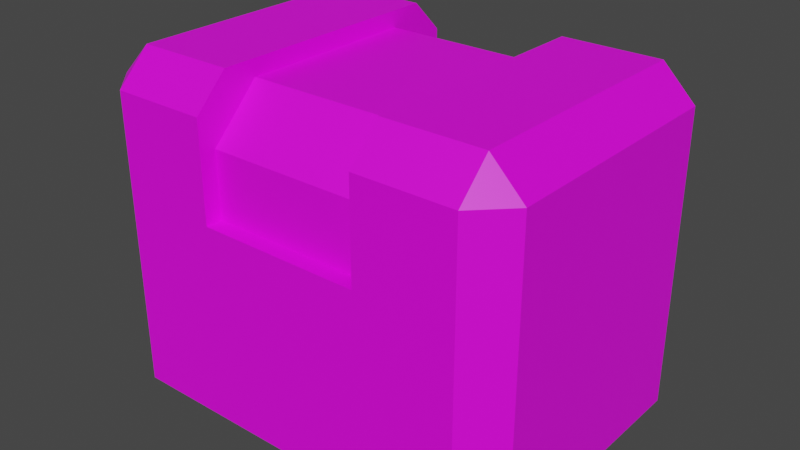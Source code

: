 # Source: tritanium_crate_white.blend  (saved by Blender 3.1.7; exported with 4.5.12 LTS)
import bpy
from mathutils import Matrix  # noqa: F401  (used for matrix-valued properties, if any)

bpy.ops.wm.read_factory_settings(use_empty=True)
scene = bpy.context.scene
scene.name = 'Scene'

# ---- collections
col_collection = bpy.data.collections.new('Collection'); scene.collection.children.link(col_collection)

# ---- images (referenced by path relative to the original .blend; pixels are not part of the script)
import os
ASSET_DIR = os.environ.get("B2B_ASSET_DIR", "")  # directory of the original .blend (textures are referenced by path, not embedded)
HERE = os.path.dirname(os.path.abspath(__file__))  # packed textures are extracted next to this script under _unpacked/

def load_image(name, relpath, width, height, colorspace="sRGB"):
    """Load a texture the original file referenced (path relative to the .blend, or extracted next to this script)."""
    p = next((c for c in (os.path.join(HERE, relpath), os.path.join(ASSET_DIR, relpath)) if relpath and os.path.exists(c)), "")
    if p:
        img = bpy.data.images.load(p, check_existing=True)
        img.name = name
    else:  # same state as the original file: an image datablock whose file is absent (Cycles renders it pink)
        img = bpy.data.images.new(name, width, height)
        img.source = "FILE"
        img.filepath = "//" + (relpath or name)
    img.colorspace_settings.name = colorspace
    return img
img_new_tritanium_crate_white_png = load_image('new_tritanium_crate_white.png', 'new_tritanium_crate_white.png', 1024, 1024, 'sRGB')

# ---- materials (node trees are filled in below, after node groups)
mat_cratewhite = bpy.data.materials.new('CrateWhite')
mat_cratewhite.use_transparent_shadow = False

# ---- material node trees
mat_cratewhite.use_nodes = True; mat_cratewhite.node_tree.nodes.clear()
_N = mat_cratewhite.node_tree.nodes; _L = mat_cratewhite.node_tree.links
n0 = _N.new('ShaderNodeBsdfPrincipled'); n0.name = 'Principled BSDF'; n0.location = (10, 300)
n0.distribution = 'GGX'
n0.subsurface_method = 'RANDOM_WALK_SKIN'
n0.inputs[3].default_value = 1.45
n0.inputs[27].default_value = (0.0, 0.0, 0.0, 1.0)
n0.inputs[28].default_value = 1.0
n1 = _N.new('ShaderNodeOutputMaterial'); n1.name = 'Material Output'; n1.location = (300, 300)
n2 = _N.new('ShaderNodeTexImage'); n2.name = 'Image Texture'; n2.location = (-280, 280)
n2.image = img_new_tritanium_crate_white_png
_L.new(n0.outputs[0], n1.inputs[0])
_L.new(n2.outputs[0], n0.inputs[0])
n1.is_active_output = True

# ---- world
world_world = bpy.data.worlds.new('World'); scene.world = world_world
world_world.use_nodes = True; world_world.node_tree.nodes.clear()
_N = world_world.node_tree.nodes; _L = world_world.node_tree.links
n0 = _N.new('ShaderNodeOutputWorld'); n0.name = 'World Output'; n0.location = (300, 300)
n1 = _N.new('ShaderNodeBackground'); n1.name = 'Background'; n1.location = (10, 300)
n1.inputs[0].default_value = (0.05088, 0.05088, 0.05088, 1.0)
_L.new(n1.outputs[0], n0.inputs[0])
n0.is_active_output = True
world_world.color = (0.05088, 0.05088, 0.05088)
world_world.use_sun_shadow = False
world_world.sun_shadow_jitter_overblur = 0.0

# ---- meshes
me_tritanium_crate_white = bpy.data.meshes.new('tritanium_crate_white')
me_tritanium_crate_white.from_pydata([(0.9979, 0.0, 0.7873), (0.9213, 0.0, 0.8639), (0.0787, 0.0, 0.8639), (0.0787, 0.0, 0.1361), (0.0021, 0.0, 0.7873), (0.0021, 0.0, 0.2128), (0.9213, 0.0, 0.1362), (0.9979, 0.0, 0.2128), (0.9213, 0.766, 0.2128), (0.6915, 0.766, 0.2128), (0.6915, 0.766, 0.7872), (0.9213, 0.766, 0.7872), (0.3085, 0.7277, 0.2893), (0.3085, 0.7277, 0.7106), (0.6915, 0.7277, 0.7106), (0.6915, 0.7277, 0.2894), (0.0787, 0.766, 0.2128), (0.0787, 0.766, 0.7872), (0.3085, 0.766, 0.7872), (0.3085, 0.766, 0.2128), (0.3085, 0.4596, 0.1361), (0.6915, 0.4596, 0.1361), (0.9213, 0.6894, 0.1361), (0.3085, 0.4596, 0.1744), (0.3085, 0.6128, 0.1745), (0.6915, 0.6128, 0.1745), (0.6915, 0.4596, 0.1744), (0.0787, 0.6894, 0.1361), (0.3085, 0.6894, 0.1361), (0.0021, 0.6894, 0.7872), (0.0021, 0.6894, 0.2128), (0.3085, 0.4596, 0.8638), (0.0787, 0.6894, 0.8638), (0.6915, 0.4596, 0.8255), (0.6915, 0.6128, 0.8255), (0.3085, 0.6128, 0.8255), (0.3085, 0.4596, 0.8255), (0.9979, 0.6894, 0.2128), (0.9979, 0.6894, 0.7873), (0.6915, 0.6894, 0.1361), (0.6915, 0.4596, 0.8638), (0.3085, 0.6894, 0.8638), (0.9213, 0.6894, 0.8638), (0.6915, 0.6894, 0.8638)], [], [(0, 1, 2, 3), (2, 4, 5, 3), (0, 3, 6, 7), (8, 9, 10, 11), (12, 13, 14, 15), (16, 17, 18, 19), (3, 20, 21, 6), (6, 21, 22), (23, 24, 25, 26), (20, 27, 28), (5, 29, 30), (2, 31, 32), (33, 34, 35, 36), (0, 7, 37, 38), (39, 21, 26, 25), (20, 23, 26, 21), (40, 33, 36, 31), (9, 15, 14, 10), (9, 39, 25, 15), (35, 41, 31, 36), (15, 25, 24, 12), (13, 35, 34, 14), (8, 37, 22), (27, 30, 16), (11, 42, 38), (29, 32, 17), (8, 22, 39, 9), (43, 42, 11, 10), (8, 11, 38, 37), (28, 27, 16, 19), (16, 30, 29, 17), (17, 32, 41, 18), (6, 22, 37, 7), (3, 5, 30, 27), (4, 2, 32, 29), (38, 42, 1, 0), (24, 28, 19, 12), (24, 23, 20, 28), (13, 12, 19, 18), (35, 13, 18, 41), (34, 43, 10, 14), (34, 33, 40, 43), (21, 39, 22), (20, 3, 27), (5, 4, 29), (42, 43, 40), (31, 41, 32), (1, 42, 40), (1, 40, 31, 2)])
me_tritanium_crate_white.polygons.foreach_set('use_smooth', [True] * 49)
_k = set([(0, 1), (0, 7), (0, 38), (1, 2), (1, 42), (2, 4), (2, 32), (3, 5), (3, 6), (3, 27), (4, 5), (4, 29), (5, 30), (6, 7), (6, 22), (7, 37), (8, 9), (8, 11), (8, 22), (8, 37), (9, 10), (9, 39), (10, 11), (10, 43), (11, 38), (11, 42), (12, 13), (12, 15), (12, 24), (13, 14), (13, 35), (14, 15), (14, 34), (15, 25), (16, 17), (16, 19), (16, 27), (16, 30), (17, 18), (17, 29), (17, 32), (18, 19), (18, 41), (19, 28), (20, 21), (20, 23), (20, 28), (21, 26), (21, 39), (22, 37), (22, 39), (23, 24), (23, 26), (24, 25), (25, 26), (27, 28), (27, 30), (29, 30), (29, 32), (31, 36), (31, 40), (31, 41), (32, 41), (33, 34), (33, 36), (33, 40), (34, 35), (35, 36), (37, 38), (38, 42), (40, 43), (42, 43)])
me_tritanium_crate_white.attributes.new('sharp_edge', 'BOOLEAN', 'EDGE').data.foreach_set('value', [ (min(e.vertices), max(e.vertices)) in _k for e in me_tritanium_crate_white.edges])
_uv = me_tritanium_crate_white.uv_layers.new(name='UVMap')
_uv.uv.foreach_set('vector', [0.4688, 0.6875, 0.5, 0.6563, 0.8438, 0.6563, 0.8438, 0.9531, 0.8438, 0.6563, 0.875, 0.6875, 0.875, 0.9219, 0.8438, 0.9531, 0.4688, 0.6875, 0.8438, 0.9531, 0.5, 0.9531, 0.4688, 0.9219, 0.0313, 0.1563, 0.1563, 0.1563, 0.1563, 0.4531, 0.0313, 0.4531, 0.1563, 0.4063, 0.1563, 0.2031, 0.3125, 0.2031, 0.3125, 0.4063, 0.4375, 0.1563, 0.4375, 0.4531, 0.3125, 0.4531, 0.3125, 0.1563, 0.8438, 0.0, 0.75, 0.1875, 0.5938, 0.1875, 0.5, 0.0, 0.5, 0.0, 0.5938, 0.1875, 0.5, 0.2813, 0.1563, 0.5156, 0.1563, 0.4688, 0.3125, 0.4688, 0.3125, 0.5156, 0.75, 0.1875, 0.8438, 0.2813, 0.75, 0.2813, 0.0781, 0.5313, 0.375, 0.8125, 0.0781, 0.8125, 0.5, 0.3281, 0.5938, 0.5156, 0.5, 0.6094, 0.3125, 0.0938, 0.3125, 0.1406, 0.1563, 0.1406, 0.1563, 0.0938, 0.0781, 0.5313, 0.375, 0.5313, 0.375, 0.8125, 0.0781, 0.8125, 0.0625, 0.9688, 0.0625, 0.8906, 0.0781, 0.8906, 0.0781, 0.9375, 0.1563, 0.5313, 0.1563, 0.5156, 0.3125, 0.5156, 0.3125, 0.5313, 0.3125, 0.0781, 0.3125, 0.0938, 0.1563, 0.0938, 0.1563, 0.0781, 0.0852, 1.0, 0.125, 0.9844, 0.3281, 0.9844, 0.3683, 1.0, 0.0852, 1.0, 0.0625, 0.9688, 0.0781, 0.9375, 0.125, 0.9844, 0.0781, 0.9375, 0.0625, 0.9688, 0.0625, 0.8906, 0.0781, 0.8906, 0.3125, 0.4063, 0.3125, 0.4688, 0.1563, 0.4688, 0.1563, 0.4063, 0.1563, 0.2031, 0.1563, 0.1406, 0.3125, 0.1406, 0.3125, 0.2031, 0.5, 0.3281, 0.4531, 0.2813, 0.5, 0.2813, 0.8438, 0.2813, 0.8906, 0.2813, 0.8438, 0.3281, 0.8438, 0.6563, 0.8438, 0.6094, 0.8906, 0.6094, 0.4531, 0.6094, 0.5, 0.6094, 0.5, 0.6563, 0.5, 0.3281, 0.5, 0.2813, 0.5938, 0.2813, 0.5938, 0.3281, 0.75, 0.6094, 0.8438, 0.6094, 0.8438, 0.6563, 0.75, 0.6563, 0.375, 0.8594, 0.0781, 0.8594, 0.0781, 0.8125, 0.375, 0.8125, 0.75, 0.2813, 0.8438, 0.2813, 0.8438, 0.3281, 0.75, 0.3281, 0.0781, 0.8594, 0.0781, 0.8125, 0.375, 0.8125, 0.375, 0.8594, 0.5, 0.6563, 0.5, 0.6094, 0.5938, 0.6094, 0.5938, 0.6563, 0.5, 0.0, 0.5, 0.2813, 0.4531, 0.2813, 0.4531, 0.0, 0.8438, 0.0, 0.8906, 0.0, 0.8906, 0.2813, 0.8438, 0.2813, 0.4531, 0.3281, 0.5, 0.3281, 0.5, 0.6094, 0.4531, 0.6094, 0.8906, 0.6094, 0.8438, 0.6094, 0.8438, 0.3281, 0.8906, 0.3281, 0.375, 0.9375, 0.3906, 0.9688, 0.3683, 1.0, 0.3281, 0.9844, 0.375, 0.9375, 0.375, 0.8906, 0.3906, 0.8906, 0.3906, 0.9688, 0.125, 0.9844, 0.3281, 0.9844, 0.3683, 1.0, 0.0852, 1.0, 0.0781, 0.9375, 0.125, 0.9844, 0.0852, 1.0, 0.0625, 0.9688, 0.375, 0.9375, 0.3906, 0.9688, 0.3683, 1.0, 0.3281, 0.9844, 0.375, 0.9375, 0.375, 0.8906, 0.3906, 0.8906, 0.3906, 0.9688, 0.5938, 0.1875, 0.5938, 0.2813, 0.5, 0.2813, 0.75, 0.1875, 0.8438, 0.0, 0.8438, 0.2813, 0.0781, 0.5313, 0.375, 0.5313, 0.375, 0.8125, 0.8438, 0.6094, 0.75, 0.6094, 0.75, 0.5156, 0.5938, 0.5156, 0.5938, 0.6094, 0.5, 0.6094, 0.8438, 0.3281, 0.8438, 0.6094, 0.75, 0.5156, 0.8438, 0.3281, 0.75, 0.5156, 0.5938, 0.5156, 0.5, 0.3281])
me_tritanium_crate_white.materials.append(mat_cratewhite)
me_tritanium_crate_white.use_remesh_fix_poles = True
me_tritanium_crate_white.use_remesh_preserve_attributes = False
me_tritanium_crate_white.update()
me_tritanium_crate_white.normals_split_custom_set([tuple(v) for v in zip(*[iter([0.0, -1.0, 0.0, 0.0, -1.0, 0.0, 0.0, -1.0, 0.0, 0.0, -1.0, 0.0, 0.0, -1.0, 0.0, 0.0, -1.0, 0.0, 0.0, -1.0, 0.0, 0.0, -1.0, 0.0, 0.0, -1.0, 0.0, 0.0, -1.0, 0.0, 0.0, -1.0, 0.0, 0.0, -1.0, 0.0, 0.0, 1.0, 0.0, 0.0, 1.0, 0.0, 0.0, 1.0, 0.0, 0.0, 1.0, 0.0, 0.0, 1.0, 0.0, 0.0, 1.0, 0.0, 0.0, 1.0, 0.0, 0.0, 1.0, 0.0, 0.0, 1.0, 0.0, 0.0, 1.0, 0.0, 0.0, 1.0, 0.0, 0.0, 1.0, 0.0, 5.752e-05, -7.668e-05, -1.0, 3.523e-05, -4.697e-05, -1.0, 9.348e-05, -0.0001052, -1.0, -0.0001259, 0.0001284, -1.0, -0.0001259, 0.0001284, -1.0, 9.348e-05, -0.0001052, -1.0, 7.252e-05, -7.253e-05, -1.0, 2.29e-08, 0.0001734, -1.0, -2.095e-11, 0.0001734, -1.0, 0.0, 0.0001734, -1.0, -2.301e-08, 0.0001734, -1.0, 3.523e-05, -4.697e-05, -1.0, 0.0, 0.0, -1.0, 0.0, 0.0, -1.0, -1.0, -2.671e-10, 0.0, -1.0, -2.118e-10, 0.0, -1.0, 0.0, 0.0, -5.171e-06, -0.0001359, 1.0, 5.825e-05, 0.0001522, 1.0, 7.252e-05, 7.254e-05, 1.0, 0.0, 0.0, 1.0, 0.0, 0.0, 1.0, 0.0, 0.0, 1.0, 0.0, 0.0, 1.0, 1.0, 0.0, 0.0, 1.0, 0.0, 0.0, 1.0, 0.0, 0.0, 1.0, 0.0, 0.0, -1.0, -1.27e-08, 0.0, -1.0, -6.438e-08, 0.0, -1.0, -6.438e-08, 0.0, -1.0, -4.388e-08, 0.0, 0.0, 1.0, 0.0, 0.0, 1.0, 0.0, 0.0, 1.0, 0.0, 0.0, 1.0, 0.0, 0.0, 1.0, 0.0, 0.0, 1.0, 0.0, 0.0, 1.0, 0.0, 0.0, 1.0, 0.0, -1.0, -1.153e-07, 0.0, -1.0, -3.997e-07, 0.0, -1.0, -5.074e-07, 0.0, -1.0, -3.873e-07, 0.0, -1.0, -1.153e-07, 0.0, -1.0, -1.27e-08, 0.0, -1.0, -4.388e-08, 0.0, -1.0, -3.997e-07, 0.0, 1.0, 5.385e-08, 0.0, 1.0, 1.36e-07, 0.0, 1.0, 0.0, 0.0, 1.0, 0.0, 0.0, 9.235e-05, 0.707, -0.7073, 9.235e-05, 0.707, -0.7073, 9.235e-05, 0.707, -0.7073, 9.235e-05, 0.707, -0.7073, 0.0, 0.7071, 0.7071, 0.0, 0.7071, 0.7071, 0.0, 0.7071, 0.7071, 0.0, 0.7071, 0.7071, 0.5774, 0.5774, -0.5772, 0.5774, 0.5774, -0.5772, 0.5774, 0.5774, -0.5772, -0.5776, 0.5776, -0.5768, -0.5776, 0.5776, -0.5768, -0.5776, 0.5776, -0.5768, 0.5768, 0.5776, 0.5776, 0.5768, 0.5776, 0.5776, 0.5768, 0.5776, 0.5776, -0.5774, 0.5774, 0.5773, -0.5774, 0.5774, 0.5773, -0.5774, 0.5774, 0.5773, 0.0, 0.7072, -0.7071, -2.761e-08, 0.7072, -0.7071, 2.748e-08, 0.7072, -0.7071, -2.515e-11, 0.7072, -0.7071, 0.0, 0.7071, 0.7071, 0.0, 0.7071, 0.7071, 0.0, 0.7071, 0.7071, 0.0, 0.7071, 0.7071, 0.7071, 0.7071, 0.0, 0.7071, 0.7071, 0.0, 0.7071, 0.7071, 0.0, 0.7071, 0.7071, 0.0, 0.0, 0.7076, -0.7066, 0.0, 0.7076, -0.7066, 0.0, 0.7076, -0.7066, 0.0, 0.7076, -0.7066, -0.7071, 0.7071, 0.0, -0.7071, 0.7071, 0.0, -0.7071, 0.7071, 0.0, -0.7071, 0.7071, 0.0, 0.0, 0.7071, 0.7071, 0.0, 0.7071, 0.7071, 0.0, 0.7071, 0.7071, 0.0, 0.7071, 0.7071, 0.7073, -5.126e-05, -0.7069, 0.7073, -5.126e-05, -0.7069, 0.7073, -5.126e-05, -0.7069, 0.7073, -5.126e-05, -0.7069, -0.7076, 0.0, -0.7066, -0.7076, 0.0, -0.7066, -0.7076, 0.0, -0.7066, -0.7076, 0.0, -0.7066, -0.7071, 0.0001026, 0.7071, -0.7071, 0.0001026, 0.7071, -0.7071, 0.0001026, 0.7071, -0.7071, 0.0001026, 0.7071, 0.7069, 5.13e-05, 0.7073, 0.7069, 5.13e-05, 0.7073, 0.7069, 5.13e-05, 0.7073, 0.7069, 5.13e-05, 0.7073, 1.0, -8.643e-08, 0.0, 1.0, -2.501e-08, 0.0, 1.0, 1.539e-07, 0.0, 1.0, 5.328e-07, 0.0, 1.0, -8.643e-08, 0.0, 1.0, -1.268e-07, 0.0, 1.0, -1.268e-07, 0.0, 1.0, -2.501e-08, 0.0, 1.0, 5.868e-07, 0.0, 1.0, 5.328e-07, 0.0, 1.0, 1.539e-07, 0.0, 1.0, 2.898e-07, 0.0, 1.0, 5.385e-08, 0.0, 1.0, 5.868e-07, 0.0, 1.0, 2.898e-07, 0.0, 1.0, 1.36e-07, 0.0, -1.0, -1.077e-07, 0.0, -1.0, -2.72e-07, 0.0, -1.0, -3.873e-07, 0.0, -1.0, -5.074e-07, 0.0, -1.0, -1.077e-07, 0.0, -1.0, 0.0, 0.0, -1.0, 0.0, 0.0, -1.0, -2.72e-07, 0.0, 9.348e-05, -0.0001052, -1.0, 0.0, 0.0, -1.0, 7.252e-05, -7.253e-05, -1.0, 3.523e-05, -4.697e-05, -1.0, 5.752e-05, -7.668e-05, -1.0, 0.0, 0.0, -1.0, -1.0, -2.671e-10, 0.0, -1.0, -4.788e-10, 0.0, -1.0, -2.118e-10, 0.0, -7.252e-05, 7.254e-05, 1.0, 0.0, 0.0, 1.0, -5.825e-05, 0.0001522, 1.0, 5.825e-05, 0.0001522, 1.0, 0.0, 0.0, 1.0, 7.252e-05, 7.254e-05, 1.0, 5.171e-06, -0.0001359, 1.0, -7.252e-05, 7.254e-05, 1.0, -5.825e-05, 0.0001522, 1.0, 5.171e-06, -0.0001359, 1.0, -5.825e-05, 0.0001522, 1.0, 5.825e-05, 0.0001522, 1.0, -5.171e-06, -0.0001359, 1.0])] * 3)])

# ---- objects
ob_tritanium_crate_white = bpy.data.objects.new('tritanium_crate_white', me_tritanium_crate_white)

# ---- transforms, parenting, visibility, modifiers, constraints
ob_tritanium_crate_white.location = (0.0, 0.0, 0.0)
ob_tritanium_crate_white.rotation_euler = (1.571, -0.0, 0.0)

# ---- collection membership
col_collection.objects.link(ob_tritanium_crate_white)

# ---- scene / render settings (as saved in the file)
scene.frame_start = 1; scene.frame_end = 250; scene.frame_set(1)
scene.render.engine = 'BLENDER_EEVEE_NEXT'
scene.cycles.sampling_pattern = 'TABULATED_SOBOL'
scene.cycles.use_light_tree = False
scene.view_settings.view_transform = 'Filmic'
bpy.context.view_layer.update()

# ---- added for rendering (the .blend has no active camera and no usable light): camera, sun
cam_auto = bpy.data.cameras.new('AutoCamera')
cam_auto.lens = 50.0
cam_auto.sensor_width = 36.0
cam_auto.clip_end = 1000.0
ob_auto_camera = bpy.data.objects.new('AutoCamera', cam_auto)
scene.collection.objects.link(ob_auto_camera)
ob_auto_camera.location = (1.84335, -2.11202, 1.45768)
ob_auto_camera.rotation_euler = (1.09748, -7.21219e-08, 0.694738)
scene.camera = ob_auto_camera
light_auto_sun = bpy.data.lights.new('AutoSun', 'SUN')
light_auto_sun.energy = 3.0
light_auto_sun.angle = 0.0523599
ob_auto_sun = bpy.data.objects.new('AutoSun', light_auto_sun)
scene.collection.objects.link(ob_auto_sun)
ob_auto_sun.rotation_euler = (0.872665, 0.174533, 0.523599)
bpy.context.view_layer.update()
